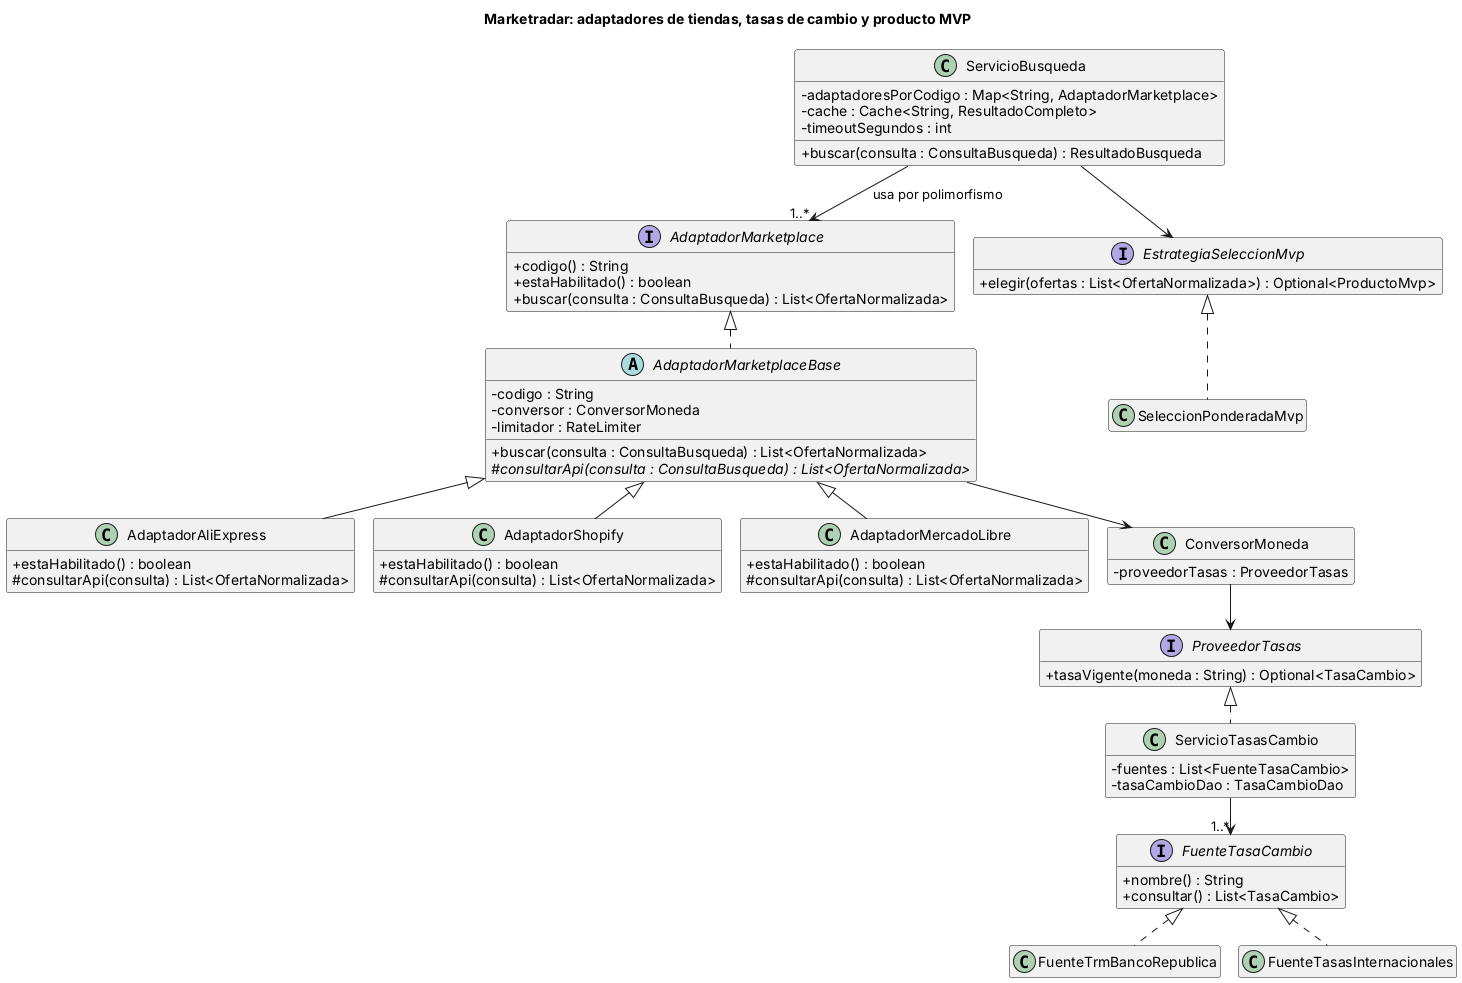

The diagram above was rendered by PlantUML. Its source (embedded in the PNG):
@startuml clases-adaptadores
' Herencia, interfaces y polimorfismo en los adaptadores de tiendas, las tasas de cambio y el producto MVP.
!pragma layout smetana
skinparam defaultFontName Arial
skinparam classAttributeIconSize 0
skinparam shadowing false
hide empty members
title Marketradar: adaptadores de tiendas, tasas de cambio y producto MVP

class ServicioBusqueda {
  - adaptadoresPorCodigo : Map<String, AdaptadorMarketplace>
  - cache : Cache<String, ResultadoCompleto>
  - timeoutSegundos : int
  + buscar(consulta : ConsultaBusqueda) : ResultadoBusqueda
}

interface AdaptadorMarketplace {
  + codigo() : String
  + estaHabilitado() : boolean
  + buscar(consulta : ConsultaBusqueda) : List<OfertaNormalizada>
}

abstract class AdaptadorMarketplaceBase {
  - codigo : String
  - conversor : ConversorMoneda
  - limitador : RateLimiter
  + buscar(consulta : ConsultaBusqueda) : List<OfertaNormalizada>
  # {abstract} consultarApi(consulta : ConsultaBusqueda) : List<OfertaNormalizada>
}

class AdaptadorAliExpress {
  + estaHabilitado() : boolean
  # consultarApi(consulta) : List<OfertaNormalizada>
}
class AdaptadorShopify {
  + estaHabilitado() : boolean
  # consultarApi(consulta) : List<OfertaNormalizada>
}
class AdaptadorMercadoLibre {
  + estaHabilitado() : boolean
  # consultarApi(consulta) : List<OfertaNormalizada>
}

class ConversorMoneda {
  - proveedorTasas : ProveedorTasas
}

interface ProveedorTasas {
  + tasaVigente(moneda : String) : Optional<TasaCambio>
}

class ServicioTasasCambio {
  - fuentes : List<FuenteTasaCambio>
  - tasaCambioDao : TasaCambioDao
}

interface FuenteTasaCambio {
  + nombre() : String
  + consultar() : List<TasaCambio>
}
class FuenteTrmBancoRepublica
class FuenteTasasInternacionales

interface EstrategiaSeleccionMvp {
  + elegir(ofertas : List<OfertaNormalizada>) : Optional<ProductoMvp>
}
class SeleccionPonderadaMvp

ServicioBusqueda --> "1..*" AdaptadorMarketplace : usa por polimorfismo
ServicioBusqueda --> EstrategiaSeleccionMvp
EstrategiaSeleccionMvp <|.. SeleccionPonderadaMvp
AdaptadorMarketplace <|.. AdaptadorMarketplaceBase
AdaptadorMarketplaceBase <|-- AdaptadorAliExpress
AdaptadorMarketplaceBase <|-- AdaptadorShopify
AdaptadorMarketplaceBase <|-- AdaptadorMercadoLibre
AdaptadorMarketplaceBase --> ConversorMoneda
ConversorMoneda --> ProveedorTasas
ProveedorTasas <|.. ServicioTasasCambio
ServicioTasasCambio --> "1..*" FuenteTasaCambio
FuenteTasaCambio <|.. FuenteTrmBancoRepublica
FuenteTasaCambio <|.. FuenteTasasInternacionales
@enduml